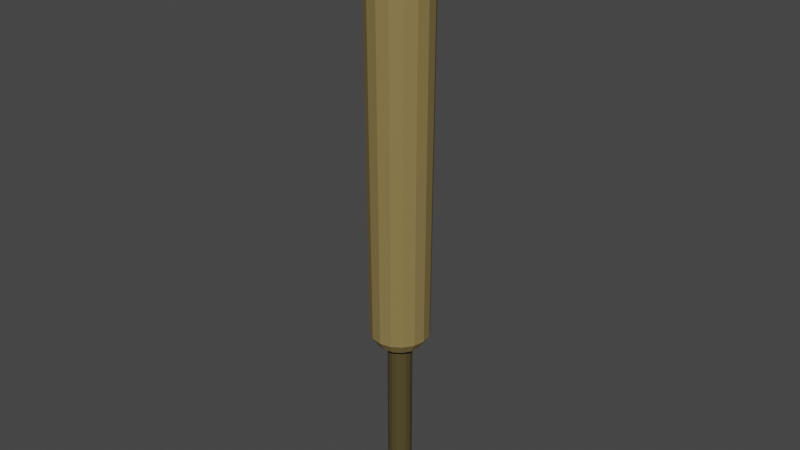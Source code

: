 # Source: bat.blend  (saved by Blender 2.83.18; exported with 4.5.12 LTS)
import bpy
from mathutils import Matrix  # noqa: F401  (used for matrix-valued properties, if any)

bpy.ops.wm.read_factory_settings(use_empty=True)
scene = bpy.context.scene
scene.name = 'Scene'

# ---- collections
col_collection = bpy.data.collections.new('Collection'); scene.collection.children.link(col_collection)

# ---- materials (node trees are filled in below, after node groups)
mat_wood_001 = bpy.data.materials.new('Wood.001')
mat_wood_001.use_transparent_shadow = False
mat_materia__001 = bpy.data.materials.new('Materiał.001')
mat_materia__001.use_transparent_shadow = False

# ---- material node trees
mat_wood_001.use_nodes = True; mat_wood_001.node_tree.nodes.clear()
_N = mat_wood_001.node_tree.nodes; _L = mat_wood_001.node_tree.links
n0 = _N.new('ShaderNodeBsdfPrincipled'); n0.name = 'Principled BSDF'; n0.location = (10, 300)
n0.distribution = 'GGX'
n0.subsurface_method = 'BURLEY'
n0.inputs[0].default_value = (0.2598, 0.1893, 0.06779, 1.0)
n0.inputs[3].default_value = 1.45
n0.inputs[27].default_value = (0.0, 0.0, 0.0, 1.0)
n0.inputs[28].default_value = 1.0
n1 = _N.new('ShaderNodeOutputMaterial'); n1.name = 'Material Output'; n1.location = (300, 300)
_L.new(n0.outputs[0], n1.inputs[0])
n1.is_active_output = True
mat_materia__001.use_nodes = True; mat_materia__001.node_tree.nodes.clear()
_N = mat_materia__001.node_tree.nodes; _L = mat_materia__001.node_tree.links
n0 = _N.new('ShaderNodeBsdfPrincipled'); n0.name = 'Principled BSDF'; n0.location = (10, 300)
n0.distribution = 'GGX'
n0.subsurface_method = 'BURLEY'
n0.inputs[0].default_value = (0.08001, 0.06143, 0.02191, 1.0)
n0.inputs[3].default_value = 1.45
n0.inputs[27].default_value = (0.0, 0.0, 0.0, 1.0)
n0.inputs[28].default_value = 1.0
n1 = _N.new('ShaderNodeOutputMaterial'); n1.name = 'Material Output'; n1.location = (300, 300)
_L.new(n0.outputs[0], n1.inputs[0])
n1.is_active_output = True

# ---- world
world_world = bpy.data.worlds.new('World'); scene.world = world_world
world_world.use_nodes = True; world_world.node_tree.nodes.clear()
_N = world_world.node_tree.nodes; _L = world_world.node_tree.links
n0 = _N.new('ShaderNodeOutputWorld'); n0.name = 'World Output'; n0.location = (300, 300)
n1 = _N.new('ShaderNodeBackground'); n1.name = 'Background'; n1.location = (10, 300)
n1.inputs[0].default_value = (0.05088, 0.05088, 0.05088, 1.0)
_L.new(n1.outputs[0], n0.inputs[0])
n0.is_active_output = True
world_world.color = (0.05088, 0.05088, 0.05088)
world_world.use_sun_shadow = False
world_world.sun_shadow_jitter_overblur = 0.0

# ---- meshes
me_kula = bpy.data.meshes.new('Kula')
me_kula.from_pydata([(0.0, 0.7071, -2.917), (0.0, 0.9239, -3.242), (0.0, 0.9239, -16.03), (0.0, 0.3827, -16.57), (0.1464, 0.3536, -2.7), (0.2706, 0.6533, -2.917), (0.3536, 0.8536, -3.242), (0.3827, 0.9239, -3.624), (0.3536, 0.8536, -16.03), (0.2706, 0.6533, -16.36), (0.1464, 0.3536, -16.57), (0.2706, 0.2706, -2.7), (0.5, 0.5, -2.917), (0.6533, 0.6533, -3.242), (0.7071, 0.7071, -3.624), (0.6533, 0.6533, -16.03), (0.5, 0.5, -16.36), (0.2706, 0.2706, -16.57), (0.3536, 0.1464, -2.7), (0.6533, 0.2706, -2.917), (0.8536, 0.3536, -3.242), (0.9239, 0.3827, -3.624), (0.8536, 0.3536, -16.03), (0.6533, 0.2706, -16.36), (0.3536, 0.1464, -16.57), (0.3827, 1.307e-07, -2.7), (0.7071, 7.11e-08, -2.917), (0.9239, 1.149e-08, -3.242), (1.0, 1.149e-08, -3.624), (0.9239, 1.149e-08, -16.03), (0.7071, 7.11e-08, -16.36), (0.3827, 5.62e-08, -16.57), (0.3536, -0.1464, -2.7), (0.6533, -0.2706, -2.917), (0.8536, -0.3536, -3.242), (0.9239, -0.3827, -3.624), (0.8536, -0.3536, -16.03), (0.6533, -0.2706, -16.36), (0.3536, -0.1464, -16.57), (0.2706, -0.2706, -2.7), (0.5, -0.5, -2.917), (0.6533, -0.6533, -3.242), (0.7071, -0.7071, -3.624), (0.6533, -0.6533, -16.03), (0.5, -0.5, -16.36), (0.2706, -0.2706, -16.57), (0.1464, -0.3536, -2.7), (0.2706, -0.6533, -2.917), (0.3536, -0.8536, -3.242), (0.3827, -0.9239, -3.624), (0.3536, -0.8536, -16.03), (0.2706, -0.6533, -16.36), (0.1464, -0.3536, -16.57), (-7.268e-08, -0.3827, -2.7), (-2.664e-07, -0.7071, -2.917), (-2.962e-07, -0.9239, -3.242), (-3.26e-07, -1.0, -3.624), (-2.962e-07, -0.9239, -16.03), (-2.664e-07, -0.7071, -16.36), (-1.621e-07, -0.3827, -16.57), (-0.1464, -0.3536, -2.7), (-0.2706, -0.6533, -2.917), (-0.3536, -0.8536, -3.242), (-0.3827, -0.9239, -3.624), (-0.3536, -0.8536, -16.03), (-0.2706, -0.6533, -16.36), (-0.1464, -0.3536, -16.57), (-0.2706, -0.2706, -2.7), (-0.5, -0.5, -2.917), (-0.6533, -0.6533, -3.242), (-0.7071, -0.7071, -3.624), (-0.6533, -0.6533, -16.03), (-0.5, -0.5, -16.36), (-0.2706, -0.2706, -16.57), (-0.3536, -0.1464, -2.7), (-0.6533, -0.2706, -2.917), (-0.8536, -0.3536, -3.242), (-0.9239, -0.3827, -3.624), (-0.8536, -0.3536, -16.03), (-0.6533, -0.2706, -16.36), (-0.3536, -0.1464, -16.57), (-0.3827, 2.499e-07, -2.7), (-0.7071, 4.883e-07, -2.917), (-0.9239, 5.181e-07, -3.242), (-1.0, 6.075e-07, -3.624), (-0.9239, 5.181e-07, -16.03), (-0.7071, 4.883e-07, -16.36), (-0.3827, 3.393e-07, -16.57), (-0.3536, 0.1464, -2.7), (-0.6533, 0.2706, -2.917), (-0.8536, 0.3536, -3.242), (-0.9239, 0.3827, -3.624), (-0.8536, 0.3536, -16.03), (-0.6533, 0.2706, -16.36), (-0.3536, 0.1464, -16.57), (-0.2706, 0.2706, -2.7), (-0.5, 0.5, -2.917), (-0.6533, 0.6533, -3.242), (-0.7071, 0.7071, -3.624), (-0.6533, 0.6533, -16.03), (-0.5, 0.5, -16.36), (-0.2706, 0.2706, -16.57), (-0.1464, 0.3536, -2.7), (-0.2706, 0.6533, -2.917), (-0.3536, 0.8536, -3.242), (-0.3827, 0.9239, -3.624), (-0.3536, 0.8536, -16.03), (-0.2706, 0.6533, -16.36), (-0.1464, 0.3536, -16.57), (-6.75e-14, 5.063e-14, -2.624), (1.061e-07, 0.3827, -2.7), (6.575e-07, 1.0, -3.624), (4.34e-07, 0.7071, -16.36), (-1.129e-07, 0.7408, -22.06), (0.2835, 0.6844, -22.06), (0.5238, 0.5238, -22.06), (0.6844, 0.2835, -22.06), (0.7408, 6.284e-08, -22.06), (0.6844, -0.2835, -22.06), (0.5238, -0.5238, -22.06), (0.2835, -0.6844, -22.06), (-4.267e-07, -0.7408, -22.06), (-0.2835, -0.6844, -22.06), (-0.5238, -0.5238, -22.06), (-0.6844, -0.2835, -22.06), (-0.7408, 6.109e-07, -22.06), (-0.6844, 0.2835, -22.06), (-0.5238, 0.5238, -22.06), (-0.2835, 0.6844, -22.06), (-1.129e-07, 2.464e-07, -22.2), (0.2706, -0.2706, -21.56), (-0.2706, -0.2706, -21.56), (-0.1464, 0.3536, -21.56), (0.3536, -0.1464, -21.56), (-0.2706, 0.2706, -21.56), (-1.06e-07, 0.3827, -21.56), (0.1464, 0.3536, -21.56), (-0.1464, -0.3536, -21.56), (0.1464, -0.3536, -21.56), (-2.681e-07, -0.3827, -21.56), (0.3827, 1.526e-07, -21.56), (0.2706, 0.2706, -21.56), (0.3536, 0.1464, -21.56), (-0.3536, -0.1464, -21.56), (-0.3827, 4.357e-07, -21.56), (-0.3536, 0.1464, -21.56)], [], [(130, 138, 120, 119), (112, 2, 8, 9), (111, 1, 6, 7), (0, 110, 4, 5), (3, 112, 9, 10), (2, 111, 7, 8), (1, 0, 5, 6), (110, 109, 4), (10, 9, 16, 17), (8, 7, 14, 15), (6, 5, 12, 13), (4, 109, 11), (137, 131, 123, 122), (9, 8, 15, 16), (7, 6, 13, 14), (5, 4, 11, 12), (15, 14, 21, 22), (13, 12, 19, 20), (11, 109, 18), (133, 130, 119, 118), (16, 15, 22, 23), (14, 13, 20, 21), (12, 11, 18, 19), (17, 16, 23, 24), (136, 141, 115, 114), (23, 22, 29, 30), (21, 20, 27, 28), (19, 18, 25, 26), (24, 23, 30, 31), (22, 21, 28, 29), (20, 19, 26, 27), (18, 109, 25), (28, 27, 34, 35), (26, 25, 32, 33), (31, 30, 37, 38), (29, 28, 35, 36), (27, 26, 33, 34), (25, 109, 32), (131, 143, 124, 123), (30, 29, 36, 37), (38, 37, 44, 45), (36, 35, 42, 43), (34, 33, 40, 41), (32, 109, 39), (132, 135, 113, 128), (37, 36, 43, 44), (35, 34, 41, 42), (33, 32, 39, 40), (41, 40, 47, 48), (39, 109, 46), (134, 132, 128, 127), (44, 43, 50, 51), (42, 41, 48, 49), (40, 39, 46, 47), (45, 44, 51, 52), (43, 42, 49, 50), (140, 133, 118, 117), (51, 50, 57, 58), (49, 48, 55, 56), (47, 46, 53, 54), (52, 51, 58, 59), (50, 49, 56, 57), (48, 47, 54, 55), (46, 109, 53), (54, 53, 60, 61), (59, 58, 65, 66), (57, 56, 63, 64), (55, 54, 61, 62), (53, 109, 60), (145, 134, 127, 126), (58, 57, 64, 65), (56, 55, 62, 63), (66, 65, 72, 73), (64, 63, 70, 71), (62, 61, 68, 69), (60, 109, 67), (135, 136, 114, 113), (65, 64, 71, 72), (63, 62, 69, 70), (61, 60, 67, 68), (67, 109, 74), (139, 137, 122, 121), (72, 71, 78, 79), (70, 69, 76, 77), (68, 67, 74, 75), (73, 72, 79, 80), (71, 70, 77, 78), (69, 68, 75, 76), (79, 78, 85, 86), (77, 76, 83, 84), (75, 74, 81, 82), (80, 79, 86, 87), (78, 77, 84, 85), (76, 75, 82, 83), (74, 109, 81), (138, 139, 121, 120), (87, 86, 93, 94), (85, 84, 91, 92), (83, 82, 89, 90), (81, 109, 88), (142, 140, 117, 116), (86, 85, 92, 93), (84, 83, 90, 91), (82, 81, 88, 89), (92, 91, 98, 99), (90, 89, 96, 97), (88, 109, 95), (141, 142, 116, 115), (93, 92, 99, 100), (91, 90, 97, 98), (89, 88, 95, 96), (94, 93, 100, 101), (143, 144, 125, 124), (100, 99, 106, 107), (98, 97, 104, 105), (96, 95, 102, 103), (101, 100, 107, 108), (99, 98, 105, 106), (97, 96, 103, 104), (95, 109, 102), (105, 104, 1, 111), (103, 102, 110, 0), (108, 107, 112, 3), (106, 105, 111, 2), (104, 103, 0, 1), (102, 109, 110), (144, 145, 126, 125), (107, 106, 2, 112), (129, 113, 114), (129, 114, 115), (129, 115, 116), (129, 116, 117), (129, 117, 118), (129, 118, 119), (129, 119, 120), (129, 120, 121), (129, 121, 122), (129, 122, 123), (129, 123, 124), (129, 124, 125), (129, 125, 126), (129, 126, 127), (129, 127, 128), (129, 128, 113), (87, 94, 145, 144), (80, 87, 144, 143), (17, 24, 142, 141), (24, 31, 140, 142), (52, 59, 139, 138), (59, 66, 137, 139), (3, 10, 136, 135), (94, 101, 134, 145), (31, 38, 133, 140), (101, 108, 132, 134), (108, 3, 135, 132), (73, 80, 143, 131), (10, 17, 141, 136), (38, 45, 130, 133), (66, 73, 131, 137), (45, 52, 138, 130)])
me_kula.polygons.foreach_set('material_index', [0, 0, 0, 0, 0, 0, 0, 0, 0, 0, 0, 0, 0, 0, 0, 0, 0, 0, 0, 0, 0, 0, 0, 0, 0, 0, 0, 0, 0, 0, 0, 0, 0, 0, 0, 0, 0, 0, 0, 0, 0, 0, 0, 0, 1, 0, 0, 0, 0, 0, 1, 0, 0, 0, 0, 0, 0, 0, 0, 0, 0, 0, 0, 0, 0, 0, 0, 0, 0, 0, 0, 0, 0, 0, 0, 0, 1, 0, 0, 0, 0, 0, 0, 0, 0, 0, 0, 0, 0, 0, 0, 0, 0, 0, 0, 0, 0, 0, 0, 0, 0, 0, 0, 0, 0, 0, 0, 0, 0, 0, 0, 0, 0, 0, 0, 0, 0, 0, 0, 0, 0, 0, 0, 0, 0, 0, 0, 0, 0, 0, 0, 0, 0, 0, 0, 0, 0, 0, 0, 0, 0, 0, 0, 0, 1, 1, 1, 1, 1, 1, 1, 1, 1, 1, 1, 1, 1, 1, 1, 1])
_uv = me_kula.uv_layers.new(name='MapaUV')
_uv.uv.foreach_set('vector', [0.375, 0.125, 0.3125, 0.125, 0.3125, 0.125, 0.375, 0.125, 0.75, 0.25, 0.75, 0.375, 0.6875, 0.375, 0.6875, 0.25, 0.75, 0.5, 0.75, 0.625, 0.6875, 0.625, 0.6875, 0.5, 0.75, 0.75, 0.75, 0.875, 0.6875, 0.875, 0.6875, 0.75, 0.75, 0.125, 0.75, 0.25, 0.6875, 0.25, 0.6875, 0.125, 0.75, 0.375, 0.75, 0.5, 0.6875, 0.5, 0.6875, 0.375, 0.75, 0.625, 0.75, 0.75, 0.6875, 0.75, 0.6875, 0.625, 0.75, 0.875, 0.7188, 1.0, 0.6875, 0.875, 0.6875, 0.125, 0.6875, 0.25, 0.625, 0.25, 0.625, 0.125, 0.6875, 0.375, 0.6875, 0.5, 0.625, 0.5, 0.625, 0.375, 0.6875, 0.625, 0.6875, 0.75, 0.625, 0.75, 0.625, 0.625, 0.6875, 0.875, 0.6562, 1.0, 0.625, 0.875, 0.1875, 0.125, 0.125, 0.125, 0.125, 0.125, 0.1875, 0.125, 0.6875, 0.25, 0.6875, 0.375, 0.625, 0.375, 0.625, 0.25, 0.6875, 0.5, 0.6875, 0.625, 0.625, 0.625, 0.625, 0.5, 0.6875, 0.75, 0.6875, 0.875, 0.625, 0.875, 0.625, 0.75, 0.625, 0.375, 0.625, 0.5, 0.5625, 0.5, 0.5625, 0.375, 0.625, 0.625, 0.625, 0.75, 0.5625, 0.75, 0.5625, 0.625, 0.625, 0.875, 0.5938, 1.0, 0.5625, 0.875, 0.4375, 0.125, 0.375, 0.125, 0.375, 0.125, 0.4375, 0.125, 0.625, 0.25, 0.625, 0.375, 0.5625, 0.375, 0.5625, 0.25, 0.625, 0.5, 0.625, 0.625, 0.5625, 0.625, 0.5625, 0.5, 0.625, 0.75, 0.625, 0.875, 0.5625, 0.875, 0.5625, 0.75, 0.625, 0.125, 0.625, 0.25, 0.5625, 0.25, 0.5625, 0.125, 0.6875, 0.125, 0.625, 0.125, 0.625, 0.125, 0.6875, 0.125, 0.5625, 0.25, 0.5625, 0.375, 0.5, 0.375, 0.5, 0.25, 0.5625, 0.5, 0.5625, 0.625, 0.5, 0.625, 0.5, 0.5, 0.5625, 0.75, 0.5625, 0.875, 0.5, 0.875, 0.5, 0.75, 0.5625, 0.125, 0.5625, 0.25, 0.5, 0.25, 0.5, 0.125, 0.5625, 0.375, 0.5625, 0.5, 0.5, 0.5, 0.5, 0.375, 0.5625, 0.625, 0.5625, 0.75, 0.5, 0.75, 0.5, 0.625, 0.5625, 0.875, 0.5313, 1.0, 0.5, 0.875, 0.5, 0.5, 0.5, 0.625, 0.4375, 0.625, 0.4375, 0.5, 0.5, 0.75, 0.5, 0.875, 0.4375, 0.875, 0.4375, 0.75, 0.5, 0.125, 0.5, 0.25, 0.4375, 0.25, 0.4375, 0.125, 0.5, 0.375, 0.5, 0.5, 0.4375, 0.5, 0.4375, 0.375, 0.5, 0.625, 0.5, 0.75, 0.4375, 0.75, 0.4375, 0.625, 0.5, 0.875, 0.4688, 1.0, 0.4375, 0.875, 0.125, 0.125, 0.0625, 0.125, 0.0625, 0.125, 0.125, 0.125, 0.5, 0.25, 0.5, 0.375, 0.4375, 0.375, 0.4375, 0.25, 0.4375, 0.125, 0.4375, 0.25, 0.375, 0.25, 0.375, 0.125, 0.4375, 0.375, 0.4375, 0.5, 0.375, 0.5, 0.375, 0.375, 0.4375, 0.625, 0.4375, 0.75, 0.375, 0.75, 0.375, 0.625, 0.4375, 0.875, 0.4063, 1.0, 0.375, 0.875, 0.8125, 0.125, 0.75, 0.125, 0.75, 0.125, 0.8125, 0.125, 0.4375, 0.25, 0.4375, 0.375, 0.375, 0.375, 0.375, 0.25, 0.4375, 0.5, 0.4375, 0.625, 0.375, 0.625, 0.375, 0.5, 0.4375, 0.75, 0.4375, 0.875, 0.375, 0.875, 0.375, 0.75, 0.375, 0.625, 0.375, 0.75, 0.3125, 0.75, 0.3125, 0.625, 0.375, 0.875, 0.3438, 1.0, 0.3125, 0.875, 0.875, 0.125, 0.8125, 0.125, 0.8125, 0.125, 0.875, 0.125, 0.375, 0.25, 0.375, 0.375, 0.3125, 0.375, 0.3125, 0.25, 0.375, 0.5, 0.375, 0.625, 0.3125, 0.625, 0.3125, 0.5, 0.375, 0.75, 0.375, 0.875, 0.3125, 0.875, 0.3125, 0.75, 0.375, 0.125, 0.375, 0.25, 0.3125, 0.25, 0.3125, 0.125, 0.375, 0.375, 0.375, 0.5, 0.3125, 0.5, 0.3125, 0.375, 0.5, 0.125, 0.4375, 0.125, 0.4375, 0.125, 0.5, 0.125, 0.3125, 0.25, 0.3125, 0.375, 0.25, 0.375, 0.25, 0.25, 0.3125, 0.5, 0.3125, 0.625, 0.25, 0.625, 0.25, 0.5, 0.3125, 0.75, 0.3125, 0.875, 0.25, 0.875, 0.25, 0.75, 0.3125, 0.125, 0.3125, 0.25, 0.25, 0.25, 0.25, 0.125, 0.3125, 0.375, 0.3125, 0.5, 0.25, 0.5, 0.25, 0.375, 0.3125, 0.625, 0.3125, 0.75, 0.25, 0.75, 0.25, 0.625, 0.3125, 0.875, 0.2812, 1.0, 0.25, 0.875, 0.25, 0.75, 0.25, 0.875, 0.1875, 0.875, 0.1875, 0.75, 0.25, 0.125, 0.25, 0.25, 0.1875, 0.25, 0.1875, 0.125, 0.25, 0.375, 0.25, 0.5, 0.1875, 0.5, 0.1875, 0.375, 0.25, 0.625, 0.25, 0.75, 0.1875, 0.75, 0.1875, 0.625, 0.25, 0.875, 0.2187, 1.0, 0.1875, 0.875, 0.9375, 0.125, 0.875, 0.125, 0.875, 0.125, 0.9375, 0.125, 0.25, 0.25, 0.25, 0.375, 0.1875, 0.375, 0.1875, 0.25, 0.25, 0.5, 0.25, 0.625, 0.1875, 0.625, 0.1875, 0.5, 0.1875, 0.125, 0.1875, 0.25, 0.125, 0.25, 0.125, 0.125, 0.1875, 0.375, 0.1875, 0.5, 0.125, 0.5, 0.125, 0.375, 0.1875, 0.625, 0.1875, 0.75, 0.125, 0.75, 0.125, 0.625, 0.1875, 0.875, 0.1562, 1.0, 0.125, 0.875, 0.75, 0.125, 0.6875, 0.125, 0.6875, 0.125, 0.75, 0.125, 0.1875, 0.25, 0.1875, 0.375, 0.125, 0.375, 0.125, 0.25, 0.1875, 0.5, 0.1875, 0.625, 0.125, 0.625, 0.125, 0.5, 0.1875, 0.75, 0.1875, 0.875, 0.125, 0.875, 0.125, 0.75, 0.125, 0.875, 0.09375, 1.0, 0.0625, 0.875, 0.25, 0.125, 0.1875, 0.125, 0.1875, 0.125, 0.25, 0.125, 0.125, 0.25, 0.125, 0.375, 0.0625, 0.375, 0.0625, 0.25, 0.125, 0.5, 0.125, 0.625, 0.0625, 0.625, 0.0625, 0.5, 0.125, 0.75, 0.125, 0.875, 0.0625, 0.875, 0.0625, 0.75, 0.125, 0.125, 0.125, 0.25, 0.0625, 0.25, 0.0625, 0.125, 0.125, 0.375, 0.125, 0.5, 0.0625, 0.5, 0.0625, 0.375, 0.125, 0.625, 0.125, 0.75, 0.0625, 0.75, 0.0625, 0.625, 0.0625, 0.25, 0.0625, 0.375, 0.0, 0.375, 0.0, 0.25, 0.0625, 0.5, 0.0625, 0.625, 0.0, 0.625, 0.0, 0.5, 0.0625, 0.75, 0.0625, 0.875, 0.0, 0.875, 0.0, 0.75, 0.0625, 0.125, 0.0625, 0.25, 0.0, 0.25, 0.0, 0.125, 0.0625, 0.375, 0.0625, 0.5, 0.0, 0.5, 0.0, 0.375, 0.0625, 0.625, 0.0625, 0.75, 0.0, 0.75, 0.0, 0.625, 0.0625, 0.875, 0.03125, 1.0, 0.0, 0.875, 0.3125, 0.125, 0.25, 0.125, 0.25, 0.125, 0.3125, 0.125, 1.0, 0.125, 1.0, 0.25, 0.9375, 0.25, 0.9375, 0.125, 1.0, 0.375, 1.0, 0.5, 0.9375, 0.5, 0.9375, 0.375, 1.0, 0.625, 1.0, 0.75, 0.9375, 0.75, 0.9375, 0.625, 1.0, 0.875, 0.9687, 1.0, 0.9375, 0.875, 0.5625, 0.125, 0.5, 0.125, 0.5, 0.125, 0.5625, 0.125, 1.0, 0.25, 1.0, 0.375, 0.9375, 0.375, 0.9375, 0.25, 1.0, 0.5, 1.0, 0.625, 0.9375, 0.625, 0.9375, 0.5, 1.0, 0.75, 1.0, 0.875, 0.9375, 0.875, 0.9375, 0.75, 0.9375, 0.375, 0.9375, 0.5, 0.875, 0.5, 0.875, 0.375, 0.9375, 0.625, 0.9375, 0.75, 0.875, 0.75, 0.875, 0.625, 0.9375, 0.875, 0.9062, 1.0, 0.875, 0.875, 0.625, 0.125, 0.5625, 0.125, 0.5625, 0.125, 0.625, 0.125, 0.9375, 0.25, 0.9375, 0.375, 0.875, 0.375, 0.875, 0.25, 0.9375, 0.5, 0.9375, 0.625, 0.875, 0.625, 0.875, 0.5, 0.9375, 0.75, 0.9375, 0.875, 0.875, 0.875, 0.875, 0.75, 0.9375, 0.125, 0.9375, 0.25, 0.875, 0.25, 0.875, 0.125, 0.0625, 0.125, 0.0, 0.125, 0.0, 0.125, 0.0625, 0.125, 0.875, 0.25, 0.875, 0.375, 0.8125, 0.375, 0.8125, 0.25, 0.875, 0.5, 0.875, 0.625, 0.8125, 0.625, 0.8125, 0.5, 0.875, 0.75, 0.875, 0.875, 0.8125, 0.875, 0.8125, 0.75, 0.875, 0.125, 0.875, 0.25, 0.8125, 0.25, 0.8125, 0.125, 0.875, 0.375, 0.875, 0.5, 0.8125, 0.5, 0.8125, 0.375, 0.875, 0.625, 0.875, 0.75, 0.8125, 0.75, 0.8125, 0.625, 0.875, 0.875, 0.8437, 1.0, 0.8125, 0.875, 0.8125, 0.5, 0.8125, 0.625, 0.75, 0.625, 0.75, 0.5, 0.8125, 0.75, 0.8125, 0.875, 0.75, 0.875, 0.75, 0.75, 0.8125, 0.125, 0.8125, 0.25, 0.75, 0.25, 0.75, 0.125, 0.8125, 0.375, 0.8125, 0.5, 0.75, 0.5, 0.75, 0.375, 0.8125, 0.625, 0.8125, 0.75, 0.75, 0.75, 0.75, 0.625, 0.8125, 0.875, 0.7812, 1.0, 0.75, 0.875, 1.0, 0.125, 0.9375, 0.125, 0.9375, 0.125, 1.0, 0.125, 0.8125, 0.25, 0.8125, 0.375, 0.75, 0.375, 0.75, 0.25, 0.7188, 0.0, 0.75, 0.125, 0.6875, 0.125, 0.6562, 0.0, 0.6875, 0.125, 0.625, 0.125, 0.5938, 0.0, 0.625, 0.125, 0.5625, 0.125, 0.5313, 0.0, 0.5625, 0.125, 0.5, 0.125, 0.4688, 0.0, 0.5, 0.125, 0.4375, 0.125, 0.4063, 0.0, 0.4375, 0.125, 0.375, 0.125, 0.3438, 0.0, 0.375, 0.125, 0.3125, 0.125, 0.2812, 0.0, 0.3125, 0.125, 0.25, 0.125, 0.2187, 0.0, 0.25, 0.125, 0.1875, 0.125, 0.1562, 0.0, 0.1875, 0.125, 0.125, 0.125, 0.09375, 0.0, 0.125, 0.125, 0.0625, 0.125, 0.03125, 0.0, 0.0625, 0.125, 0.0, 0.125, 0.9687, 0.0, 1.0, 0.125, 0.9375, 0.125, 0.9062, 0.0, 0.9375, 0.125, 0.875, 0.125, 0.8437, 0.0, 0.875, 0.125, 0.8125, 0.125, 0.7812, 0.0, 0.8125, 0.125, 0.75, 0.125, 1.0, 0.125, 0.9375, 0.125, 0.9375, 0.125, 1.0, 0.125, 0.0625, 0.125, 0.0, 0.125, 0.0, 0.125, 0.0625, 0.125, 0.625, 0.125, 0.5625, 0.125, 0.5625, 0.125, 0.625, 0.125, 0.5625, 0.125, 0.5, 0.125, 0.5, 0.125, 0.5625, 0.125, 0.3125, 0.125, 0.25, 0.125, 0.25, 0.125, 0.3125, 0.125, 0.25, 0.125, 0.1875, 0.125, 0.1875, 0.125, 0.25, 0.125, 0.75, 0.125, 0.6875, 0.125, 0.6875, 0.125, 0.75, 0.125, 0.9375, 0.125, 0.875, 0.125, 0.875, 0.125, 0.9375, 0.125, 0.5, 0.125, 0.4375, 0.125, 0.4375, 0.125, 0.5, 0.125, 0.875, 0.125, 0.8125, 0.125, 0.8125, 0.125, 0.875, 0.125, 0.8125, 0.125, 0.75, 0.125, 0.75, 0.125, 0.8125, 0.125, 0.125, 0.125, 0.0625, 0.125, 0.0625, 0.125, 0.125, 0.125, 0.6875, 0.125, 0.625, 0.125, 0.625, 0.125, 0.6875, 0.125, 0.4375, 0.125, 0.375, 0.125, 0.375, 0.125, 0.4375, 0.125, 0.1875, 0.125, 0.125, 0.125, 0.125, 0.125, 0.1875, 0.125, 0.375, 0.125, 0.3125, 0.125, 0.3125, 0.125, 0.375, 0.125])
me_kula.materials.append(mat_wood_001)
me_kula.materials.append(mat_materia__001)
me_kula.use_remesh_fix_poles = True
me_kula.use_remesh_preserve_attributes = False
me_kula.use_mirror_vertex_groups = False
me_kula.update()

# ---- objects
ob_kula = bpy.data.objects.new('Kula', me_kula)

# ---- transforms, parenting, visibility, modifiers, constraints
ob_kula.location = (0.0, 0.0, 4.503)
ob_kula.scale = (0.2347, 0.2347, 0.2347)
ob_kula.lineart.crease_threshold = 0.0

# ---- collection membership
col_collection.objects.link(ob_kula)

# ---- scene / render settings (as saved in the file)
scene.frame_start = 1; scene.frame_end = 250; scene.frame_set(1)
scene.render.engine = 'BLENDER_EEVEE_NEXT'
scene.cycles.use_denoising = False
scene.cycles.samples = 128
scene.cycles.sampling_pattern = 'TABULATED_SOBOL'
scene.cycles.use_adaptive_sampling = False
scene.cycles.use_light_tree = False
scene.view_settings.view_transform = 'Filmic'
bpy.context.view_layer.update()

# ---- added for rendering (the .blend has no active camera and no usable light): camera, sun
cam_auto = bpy.data.cameras.new('AutoCamera')
cam_auto.lens = 50.0
cam_auto.sensor_width = 36.0
cam_auto.clip_end = 1000.0
ob_auto_camera = bpy.data.objects.new('AutoCamera', cam_auto)
scene.collection.objects.link(ob_auto_camera)
ob_auto_camera.location = (4.2961, -5.15532, 5.02663)
ob_auto_camera.rotation_euler = (1.09748, -7.21219e-08, 0.694738)
scene.camera = ob_auto_camera
light_auto_sun = bpy.data.lights.new('AutoSun', 'SUN')
light_auto_sun.energy = 3.0
light_auto_sun.angle = 0.0523599
ob_auto_sun = bpy.data.objects.new('AutoSun', light_auto_sun)
scene.collection.objects.link(ob_auto_sun)
ob_auto_sun.rotation_euler = (0.872665, 0.174533, 0.523599)
bpy.context.view_layer.update()
